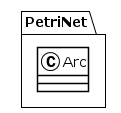

The diagram above was rendered by PlantUML. Its source (embedded in the PNG):
@startuml
!theme plain
package PetriNet {
class Arc {
}
}
@enduml